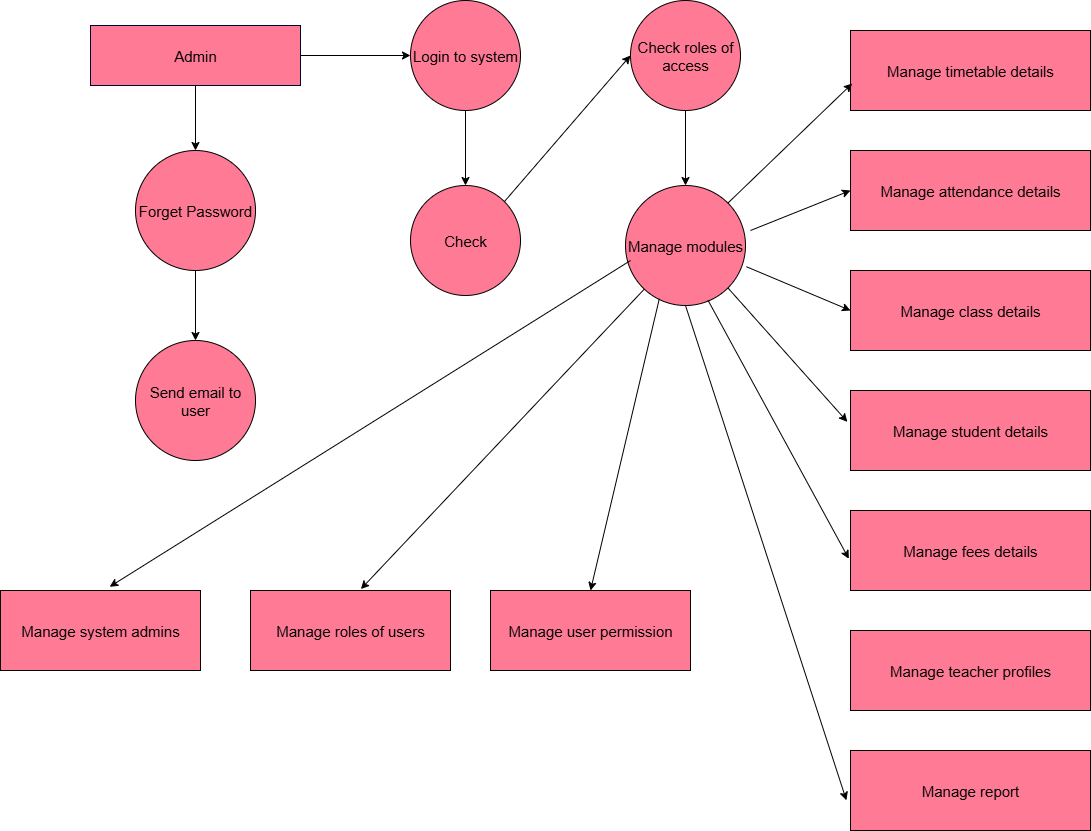

The diagram above was exported from draw.io. Its source (the exported page's mxGraphModel, read from the mxfile embedded in the PNG):
<mxGraphModel dx="1892" dy="562" grid="1" gridSize="10" guides="1" tooltips="1" connect="1" arrows="1" fold="1" page="1" pageScale="1" pageWidth="850" pageHeight="1100" background="#ffffff" math="0" shadow="0">
  <root>
    <mxCell id="0" />
    <mxCell id="1" parent="0" />
    <mxCell id="KcNPbiEdVp9HNQtt49HX-22" style="edgeStyle=orthogonalEdgeStyle;rounded=0;orthogonalLoop=1;jettySize=auto;html=1;entryX=0;entryY=0.5;entryDx=0;entryDy=0;" edge="1" parent="1" source="KcNPbiEdVp9HNQtt49HX-1" target="KcNPbiEdVp9HNQtt49HX-5">
      <mxGeometry relative="1" as="geometry" />
    </mxCell>
    <mxCell id="KcNPbiEdVp9HNQtt49HX-29" style="edgeStyle=orthogonalEdgeStyle;rounded=0;orthogonalLoop=1;jettySize=auto;html=1;entryX=0.5;entryY=0;entryDx=0;entryDy=0;" edge="1" parent="1" source="KcNPbiEdVp9HNQtt49HX-1" target="KcNPbiEdVp9HNQtt49HX-6">
      <mxGeometry relative="1" as="geometry" />
    </mxCell>
    <mxCell id="KcNPbiEdVp9HNQtt49HX-1" value="Admin" style="rounded=0;whiteSpace=wrap;html=1;fillColor=#FF7A95;strokeColor=#000033;fontSize=15;" vertex="1" parent="1">
      <mxGeometry x="-80" y="195" width="210" height="60" as="geometry" />
    </mxCell>
    <mxCell id="KcNPbiEdVp9HNQtt49HX-2" value="Manage modules" style="ellipse;whiteSpace=wrap;html=1;aspect=fixed;direction=east;fillColor=#FF7A95;fontSize=15;" vertex="1" parent="1">
      <mxGeometry x="455" y="355" width="120" height="120" as="geometry" />
    </mxCell>
    <mxCell id="KcNPbiEdVp9HNQtt49HX-28" style="edgeStyle=orthogonalEdgeStyle;rounded=0;orthogonalLoop=1;jettySize=auto;html=1;entryX=0.5;entryY=0;entryDx=0;entryDy=0;" edge="1" parent="1" source="KcNPbiEdVp9HNQtt49HX-3" target="KcNPbiEdVp9HNQtt49HX-2">
      <mxGeometry relative="1" as="geometry" />
    </mxCell>
    <mxCell id="KcNPbiEdVp9HNQtt49HX-3" value="Check roles of access" style="ellipse;whiteSpace=wrap;html=1;aspect=fixed;fillColor=#FF7A95;fontSize=15;" vertex="1" parent="1">
      <mxGeometry x="460" y="170" width="110" height="110" as="geometry" />
    </mxCell>
    <mxCell id="KcNPbiEdVp9HNQtt49HX-4" value="Check" style="ellipse;whiteSpace=wrap;html=1;aspect=fixed;fillColor=#FF7A95;fontSize=15;" vertex="1" parent="1">
      <mxGeometry x="240" y="355" width="110" height="110" as="geometry" />
    </mxCell>
    <mxCell id="KcNPbiEdVp9HNQtt49HX-23" style="edgeStyle=orthogonalEdgeStyle;rounded=0;orthogonalLoop=1;jettySize=auto;html=1;" edge="1" parent="1" source="KcNPbiEdVp9HNQtt49HX-5" target="KcNPbiEdVp9HNQtt49HX-4">
      <mxGeometry relative="1" as="geometry" />
    </mxCell>
    <mxCell id="KcNPbiEdVp9HNQtt49HX-5" value="Login to system" style="ellipse;whiteSpace=wrap;html=1;aspect=fixed;fillColor=#FF7A95;fontSize=15;" vertex="1" parent="1">
      <mxGeometry x="240" y="170" width="110" height="110" as="geometry" />
    </mxCell>
    <mxCell id="KcNPbiEdVp9HNQtt49HX-30" style="edgeStyle=orthogonalEdgeStyle;rounded=0;orthogonalLoop=1;jettySize=auto;html=1;entryX=0.5;entryY=0;entryDx=0;entryDy=0;" edge="1" parent="1" source="KcNPbiEdVp9HNQtt49HX-6" target="KcNPbiEdVp9HNQtt49HX-7">
      <mxGeometry relative="1" as="geometry" />
    </mxCell>
    <mxCell id="KcNPbiEdVp9HNQtt49HX-6" value="Forget Password" style="ellipse;whiteSpace=wrap;html=1;aspect=fixed;fillColor=#FF7A95;fontSize=15;" vertex="1" parent="1">
      <mxGeometry x="-35" y="320" width="120" height="120" as="geometry" />
    </mxCell>
    <mxCell id="KcNPbiEdVp9HNQtt49HX-7" value="Send email to user" style="ellipse;whiteSpace=wrap;html=1;aspect=fixed;fillColor=#FF7A95;fontSize=15;" vertex="1" parent="1">
      <mxGeometry x="-35" y="510" width="120" height="120" as="geometry" />
    </mxCell>
    <mxCell id="KcNPbiEdVp9HNQtt49HX-8" value="Manage system admins" style="rounded=0;whiteSpace=wrap;html=1;fillColor=#FF7A95;fontSize=15;" vertex="1" parent="1">
      <mxGeometry x="-170" y="760" width="200" height="80" as="geometry" />
    </mxCell>
    <mxCell id="KcNPbiEdVp9HNQtt49HX-9" value="Manage timetable details" style="whiteSpace=wrap;html=1;fillColor=#FF7A95;fontSize=15;" vertex="1" parent="1">
      <mxGeometry x="680" y="200" width="240" height="80" as="geometry" />
    </mxCell>
    <mxCell id="KcNPbiEdVp9HNQtt49HX-10" value="Manage student details" style="rounded=0;whiteSpace=wrap;html=1;fillColor=#FF7A95;fontSize=15;" vertex="1" parent="1">
      <mxGeometry x="680" y="560" width="240" height="80" as="geometry" />
    </mxCell>
    <mxCell id="KcNPbiEdVp9HNQtt49HX-11" value="Manage class details" style="rounded=0;whiteSpace=wrap;html=1;fillColor=#FF7A95;fontSize=15;" vertex="1" parent="1">
      <mxGeometry x="680" y="440" width="240" height="80" as="geometry" />
    </mxCell>
    <mxCell id="KcNPbiEdVp9HNQtt49HX-12" value="&lt;font style=&quot;font-size: 15px;&quot;&gt;Manage &lt;/font&gt;&lt;font style=&quot;font-size: 15px;&quot;&gt;&lt;font style=&quot;&quot;&gt;atten&lt;/font&gt;dance details&lt;/font&gt;" style="rounded=0;whiteSpace=wrap;html=1;fillColor=#FF7A95;" vertex="1" parent="1">
      <mxGeometry x="680" y="320" width="240" height="80" as="geometry" />
    </mxCell>
    <mxCell id="KcNPbiEdVp9HNQtt49HX-13" value="Manage teacher profiles" style="rounded=0;whiteSpace=wrap;html=1;fillColor=#FF7A95;fontSize=15;" vertex="1" parent="1">
      <mxGeometry x="680" y="800" width="240" height="80" as="geometry" />
    </mxCell>
    <mxCell id="KcNPbiEdVp9HNQtt49HX-14" value="Manage fees details" style="rounded=0;whiteSpace=wrap;html=1;fillColor=#FF7A95;fontSize=15;" vertex="1" parent="1">
      <mxGeometry x="680" y="680" width="240" height="80" as="geometry" />
    </mxCell>
    <mxCell id="KcNPbiEdVp9HNQtt49HX-15" value="Manage report" style="rounded=0;whiteSpace=wrap;html=1;fillColor=#FF7A95;fontSize=15;" vertex="1" parent="1">
      <mxGeometry x="680" y="920" width="240" height="80" as="geometry" />
    </mxCell>
    <mxCell id="KcNPbiEdVp9HNQtt49HX-16" value="Manage user permission" style="rounded=0;whiteSpace=wrap;html=1;fillColor=#FF7A95;fontSize=15;" vertex="1" parent="1">
      <mxGeometry x="320" y="760" width="200" height="80" as="geometry" />
    </mxCell>
    <mxCell id="KcNPbiEdVp9HNQtt49HX-17" value="Manage roles of users" style="rounded=0;whiteSpace=wrap;html=1;fillColor=#FF7A95;fontSize=15;" vertex="1" parent="1">
      <mxGeometry x="80" y="760" width="200" height="80" as="geometry" />
    </mxCell>
    <mxCell id="KcNPbiEdVp9HNQtt49HX-26" value="" style="endArrow=classic;html=1;rounded=0;entryX=0;entryY=0.5;entryDx=0;entryDy=0;exitX=1;exitY=0;exitDx=0;exitDy=0;" edge="1" parent="1" source="KcNPbiEdVp9HNQtt49HX-4" target="KcNPbiEdVp9HNQtt49HX-3">
      <mxGeometry width="50" height="50" relative="1" as="geometry">
        <mxPoint x="310" y="410" as="sourcePoint" />
        <mxPoint x="360" y="360" as="targetPoint" />
      </mxGeometry>
    </mxCell>
    <mxCell id="KcNPbiEdVp9HNQtt49HX-32" value="" style="edgeStyle=none;orthogonalLoop=1;jettySize=auto;html=1;rounded=0;entryX=0.546;entryY=-0.047;entryDx=0;entryDy=0;entryPerimeter=0;exitX=0.042;exitY=0.625;exitDx=0;exitDy=0;exitPerimeter=0;" edge="1" parent="1" source="KcNPbiEdVp9HNQtt49HX-2" target="KcNPbiEdVp9HNQtt49HX-8">
      <mxGeometry width="100" relative="1" as="geometry">
        <mxPoint x="450" y="420" as="sourcePoint" />
        <mxPoint x="360" y="460" as="targetPoint" />
        <Array as="points" />
      </mxGeometry>
    </mxCell>
    <mxCell id="KcNPbiEdVp9HNQtt49HX-33" value="" style="edgeStyle=none;orthogonalLoop=1;jettySize=auto;html=1;rounded=0;entryX=0.552;entryY=-0.018;entryDx=0;entryDy=0;entryPerimeter=0;" edge="1" parent="1" source="KcNPbiEdVp9HNQtt49HX-2" target="KcNPbiEdVp9HNQtt49HX-17">
      <mxGeometry width="100" relative="1" as="geometry">
        <mxPoint x="450" y="590" as="sourcePoint" />
        <mxPoint x="550" y="590" as="targetPoint" />
        <Array as="points" />
      </mxGeometry>
    </mxCell>
    <mxCell id="KcNPbiEdVp9HNQtt49HX-35" value="" style="edgeStyle=none;orthogonalLoop=1;jettySize=auto;html=1;rounded=0;exitX=0.282;exitY=0.943;exitDx=0;exitDy=0;exitPerimeter=0;entryX=0.5;entryY=0;entryDx=0;entryDy=0;" edge="1" parent="1" source="KcNPbiEdVp9HNQtt49HX-2" target="KcNPbiEdVp9HNQtt49HX-16">
      <mxGeometry width="100" relative="1" as="geometry">
        <mxPoint x="460" y="580" as="sourcePoint" />
        <mxPoint x="560" y="580" as="targetPoint" />
        <Array as="points" />
      </mxGeometry>
    </mxCell>
    <mxCell id="KcNPbiEdVp9HNQtt49HX-36" value="" style="edgeStyle=none;orthogonalLoop=1;jettySize=auto;html=1;rounded=0;entryX=-0.017;entryY=0.623;entryDx=0;entryDy=0;entryPerimeter=0;" edge="1" parent="1" target="KcNPbiEdVp9HNQtt49HX-15">
      <mxGeometry width="100" relative="1" as="geometry">
        <mxPoint x="515" y="475" as="sourcePoint" />
        <mxPoint x="530" y="690" as="targetPoint" />
        <Array as="points" />
      </mxGeometry>
    </mxCell>
    <mxCell id="KcNPbiEdVp9HNQtt49HX-37" value="" style="edgeStyle=none;orthogonalLoop=1;jettySize=auto;html=1;rounded=0;exitX=0.688;exitY=0.957;exitDx=0;exitDy=0;exitPerimeter=0;entryX=-0.007;entryY=0.603;entryDx=0;entryDy=0;entryPerimeter=0;" edge="1" parent="1" source="KcNPbiEdVp9HNQtt49HX-2" target="KcNPbiEdVp9HNQtt49HX-14">
      <mxGeometry width="100" relative="1" as="geometry">
        <mxPoint x="510" y="560" as="sourcePoint" />
        <mxPoint x="610" y="560" as="targetPoint" />
        <Array as="points" />
      </mxGeometry>
    </mxCell>
    <mxCell id="KcNPbiEdVp9HNQtt49HX-38" value="" style="edgeStyle=none;orthogonalLoop=1;jettySize=auto;html=1;rounded=0;exitX=1;exitY=1;exitDx=0;exitDy=0;entryX=-0.013;entryY=0.392;entryDx=0;entryDy=0;entryPerimeter=0;" edge="1" parent="1" source="KcNPbiEdVp9HNQtt49HX-2" target="KcNPbiEdVp9HNQtt49HX-10">
      <mxGeometry width="100" relative="1" as="geometry">
        <mxPoint x="550" y="470" as="sourcePoint" />
        <mxPoint x="650" y="470" as="targetPoint" />
        <Array as="points" />
      </mxGeometry>
    </mxCell>
    <mxCell id="KcNPbiEdVp9HNQtt49HX-39" value="" style="edgeStyle=none;orthogonalLoop=1;jettySize=auto;html=1;rounded=0;exitX=1.008;exitY=0.677;exitDx=0;exitDy=0;exitPerimeter=0;entryX=0;entryY=0.5;entryDx=0;entryDy=0;" edge="1" parent="1" source="KcNPbiEdVp9HNQtt49HX-2" target="KcNPbiEdVp9HNQtt49HX-11">
      <mxGeometry width="100" relative="1" as="geometry">
        <mxPoint x="580" y="410" as="sourcePoint" />
        <mxPoint x="680" y="410" as="targetPoint" />
        <Array as="points" />
      </mxGeometry>
    </mxCell>
    <mxCell id="KcNPbiEdVp9HNQtt49HX-40" value="" style="edgeStyle=none;orthogonalLoop=1;jettySize=auto;html=1;rounded=0;entryX=0;entryY=0.5;entryDx=0;entryDy=0;" edge="1" parent="1" target="KcNPbiEdVp9HNQtt49HX-12">
      <mxGeometry width="100" relative="1" as="geometry">
        <mxPoint x="580" y="400" as="sourcePoint" />
        <mxPoint x="640" y="320" as="targetPoint" />
        <Array as="points" />
      </mxGeometry>
    </mxCell>
    <mxCell id="KcNPbiEdVp9HNQtt49HX-41" value="" style="edgeStyle=none;orthogonalLoop=1;jettySize=auto;html=1;rounded=0;exitX=1;exitY=0;exitDx=0;exitDy=0;entryX=0.007;entryY=0.663;entryDx=0;entryDy=0;entryPerimeter=0;" edge="1" parent="1" source="KcNPbiEdVp9HNQtt49HX-2" target="KcNPbiEdVp9HNQtt49HX-9">
      <mxGeometry width="100" relative="1" as="geometry">
        <mxPoint x="570" y="300" as="sourcePoint" />
        <mxPoint x="670" y="300" as="targetPoint" />
        <Array as="points" />
      </mxGeometry>
    </mxCell>
  </root>
</mxGraphModel>